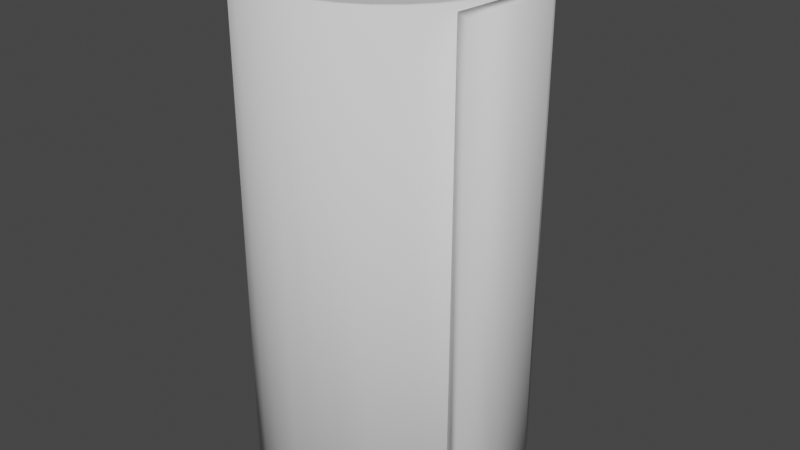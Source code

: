 # Source: Bandage.blend  (saved by Blender 3.1.7; exported with 4.5.12 LTS)
import bpy
from mathutils import Matrix  # noqa: F401  (used for matrix-valued properties, if any)

bpy.ops.wm.read_factory_settings(use_empty=True)
scene = bpy.context.scene
scene.name = 'Scene'

# ---- collections
col_collection = bpy.data.collections.new('Collection'); scene.collection.children.link(col_collection)

# ---- world
world_world = bpy.data.worlds.new('World'); scene.world = world_world
world_world.use_nodes = True; world_world.node_tree.nodes.clear()
_N = world_world.node_tree.nodes; _L = world_world.node_tree.links
n0 = _N.new('ShaderNodeOutputWorld'); n0.name = 'World Output'; n0.location = (300, 300)
n1 = _N.new('ShaderNodeBackground'); n1.name = 'Background'; n1.location = (10, 300)
n1.inputs[0].default_value = (0.05088, 0.05088, 0.05088, 1.0)
_L.new(n1.outputs[0], n0.inputs[0])
n0.is_active_output = True
world_world.color = (0.05088, 0.05088, 0.05088)
world_world.use_sun_shadow = False
world_world.sun_shadow_jitter_overblur = 0.0

# ---- meshes
me_cylinder = bpy.data.meshes.new('Cylinder')
me_cylinder.from_pydata([(-0.006896, 1.0, -1.001), (-0.006896, 1.0, 0.9991), (0.1951, 0.9808, -1.0), (0.1951, 0.9808, 1.0), (0.3827, 0.9239, -1.0), (0.3827, 0.9239, 1.0), (0.5556, 0.8315, -1.0), (0.5556, 0.8315, 1.0), (0.7071, 0.7071, -1.0), (0.7071, 0.7071, 1.0), (0.8315, 0.5556, -1.0), (0.8315, 0.5556, 1.0), (0.9239, 0.3827, -1.0), (0.9239, 0.3827, 1.0), (1.082, 0.1318, -1.0), (1.082, 0.1318, 1.0), (0.8986, 0.06327, -1.0), (0.8986, 0.06327, 1.0), (0.9808, -0.1951, -1.0), (0.9808, -0.1951, 1.0), (0.9239, -0.3827, -1.0), (0.9239, -0.3827, 1.0), (0.8315, -0.5556, -1.0), (0.8315, -0.5556, 1.0), (0.7071, -0.7071, -1.0), (0.7071, -0.7071, 1.0), (0.5556, -0.8315, -1.0), (0.5556, -0.8315, 1.0), (0.3827, -0.9239, -1.0), (0.3827, -0.9239, 1.0), (0.1951, -0.9808, -0.9671), (0.1951, -0.9808, 1.002), (-8.742e-08, -1.0, -0.9671), (-8.742e-08, -1.0, 1.002), (-0.1951, -0.9808, -1.0), (-0.1951, -0.9808, 1.0), (-0.3827, -0.9239, -1.0), (-0.3827, -0.9239, 1.0), (-0.5556, -0.8315, -1.0), (-0.5556, -0.8315, 1.0), (-0.6954, -0.6796, -1.0), (-0.6954, -0.6796, 1.0), (-0.8197, -0.5281, -1.0), (-0.8197, -0.5281, 1.0), (-0.8768, -0.3827, -1.0), (-0.8768, -0.3827, 1.0), (-0.9337, -0.1951, -1.0), (-0.9337, -0.1951, 1.0), (-1.0, 1.192e-08, -1.0), (-1.0, 1.192e-08, 1.0), (-0.9793, 0.1951, -1.0), (-0.9793, 0.1951, 1.0), (-0.9224, 0.3827, -1.0), (-0.9224, 0.3827, 1.0), (-0.8315, 0.5556, -1.0), (-0.8315, 0.5556, 1.0), (-0.7071, 0.7071, -1.0), (-0.7071, 0.7071, 1.0), (-0.5556, 0.8315, -1.0), (-0.5556, 0.8315, 1.0), (-0.3827, 0.9239, -1.0), (-0.3827, 0.9239, 1.0), (-0.202, 0.9808, -1.001), (-0.202, 0.9808, 0.9991), (1.144, -0.3024, 1.0), (1.144, -0.3024, -1.0), (1.007, -0.2152, -1.0), (1.007, -0.2152, 1.0), (1.028, -0.5942, 0.9798), (1.028, -0.5942, -0.9798), (0.8911, -0.507, -0.9798), (0.8911, -0.507, 0.9798), (0.1784, 0.8955, 0.9959), (-0.006004, 0.913, 0.9951), (0.3496, 0.8435, 0.9959), (0.5074, 0.7592, 0.9959), (0.6458, 0.6456, 0.9959), (0.7593, 0.5073, 0.9959), (0.8437, 0.3495, 0.9959), (0.9882, 0.1205, 0.9959), (0.8205, 0.05791, 0.9959), (0.8956, -0.1779, 0.9959), (0.8437, -0.3492, 0.9959), (0.7593, -0.507, 0.9959), (0.6458, -0.6453, 0.9959), (0.5074, -0.7589, 0.9959), (0.3496, -0.8432, 0.9959), (0.1784, -0.8952, 0.9939), (0.000291, -0.9127, 0.9939), (-0.1778, -0.8952, 0.9959), (-0.349, -0.8432, 0.9959), (-0.5069, -0.7589, 0.9959), (-0.6345, -0.6203, 0.9959), (-0.748, -0.4819, 0.9959), (-0.8001, -0.3492, 0.9959), (-0.852, -0.1779, 0.9959), (-0.9126, 0.0001496, 0.9959), (-0.8936, 0.1782, 0.9959), (-0.8417, 0.3495, 0.9959), (-0.7587, 0.5073, 0.9959), (-0.6452, 0.6456, 0.9959), (-0.5069, 0.7592, 0.9959), (-0.349, 0.8435, 0.9959), (-0.1841, 0.8955, 0.9951), (-0.005618, 0.8753, -1.004), (0.1711, 0.8585, -1.004), (0.3353, 0.8087, -1.004), (0.4866, 0.7279, -1.004), (0.6192, 0.619, -1.004), (0.7281, 0.4864, -1.004), (0.8089, 0.3351, -1.004), (0.9475, 0.1156, -1.004), (0.7868, 0.05559, -1.004), (0.8587, -0.1705, -1.004), (0.8089, -0.3347, -1.004), (0.7281, -0.486, -1.004), (0.6192, -0.6186, -1.004), (0.4866, -0.7274, -1.004), (0.3353, -0.8083, -1.004), (0.1711, -0.8581, -0.9765), (0.000417, -0.8749, -0.9765), (-0.1703, -0.8581, -1.004), (-0.3345, -0.8083, -1.004), (-0.4858, -0.7274, -1.004), (-0.6081, -0.5946, -1.004), (-0.717, -0.4619, -1.004), (-0.7669, -0.3347, -1.004), (-0.8167, -0.1705, -1.004), (-0.8747, 0.0002143, -1.004), (-0.8566, 0.1709, -1.004), (-0.8068, 0.3351, -1.004), (-0.7272, 0.4864, -1.004), (-0.6184, 0.619, -1.004), (-0.4858, 0.7279, -1.004), (-0.3345, 0.8087, -1.004), (-0.1763, 0.8585, -1.004), (-0.004761, 0.7868, -0.9723), (0.154, 0.7717, -0.9716), (0.3014, 0.7269, -0.9716), (0.4372, 0.6543, -0.9716), (0.5563, 0.5566, -0.9716), (0.654, 0.4375, -0.9716), (0.7266, 0.3017, -0.9716), (0.8511, 0.1045, -0.9716), (0.7068, 0.05067, -0.9716), (0.7714, -0.1523, -0.9716), (0.7266, -0.2998, -0.9716), (0.654, -0.4356, -0.9716), (0.5563, -0.5547, -0.9716), (0.4372, -0.6524, -0.9716), (0.3014, -0.725, -0.9716), (0.154, -0.7698, -0.9352), (0.0006577, -0.7849, -0.9352), (-0.1526, -0.7698, -0.9716), (-0.3001, -0.725, -0.9716), (-0.4359, -0.6524, -0.9716), (-0.5458, -0.5331, -0.9716), (-0.6435, -0.414, -0.9716), (-0.6883, -0.2998, -0.9716), (-0.7331, -0.1523, -0.9716), (-0.7851, 0.0009537, -0.9716), (-0.7689, 0.1543, -0.9716), (-0.7241, 0.3017, -0.9716), (-0.6527, 0.4375, -0.9716), (-0.555, 0.5566, -0.9716), (-0.4359, 0.6543, -0.9716), (-0.3001, 0.7269, -0.9716), (-0.1581, 0.7717, -0.9723), (0.1479, 0.7397, 0.9706), (-0.004375, 0.7541, 0.9699), (0.2893, 0.6968, 0.9706), (0.4196, 0.6271, 0.9706), (0.5338, 0.5334, 0.9706), (0.6275, 0.4192, 0.9706), (0.6972, 0.2889, 0.9706), (0.8165, 0.09978, 0.9706), (0.6781, 0.04811, 0.9706), (0.7401, -0.1466, 0.9706), (0.6972, -0.288, 0.9706), (0.6275, -0.4183, 0.9706), (0.5338, -0.5325, 0.9706), (0.4196, -0.6263, 0.9706), (0.2893, -0.6959, 0.9706), (0.1479, -0.7388, 0.9594), (0.0008225, -0.7533, 0.9594), (-0.1462, -0.7388, 0.9706), (-0.2876, -0.6959, 0.9706), (-0.4179, -0.6263, 0.9706), (-0.5233, -0.5118, 0.9706), (-0.617, -0.3976, 0.9706), (-0.66, -0.288, 0.9706), (-0.7029, -0.1466, 0.9706), (-0.7529, 0.0004227, 0.9706), (-0.7373, 0.1475, 0.9706), (-0.6944, 0.2889, 0.9706), (-0.6259, 0.4192, 0.9706), (-0.5321, 0.5334, 0.9706), (-0.4179, 0.6271, 0.9706), (-0.2876, 0.6968, 0.9706), (-0.1514, 0.7397, 0.9699)], [], [(0, 1, 3, 2), (2, 3, 5, 4), (4, 5, 7, 6), (6, 7, 9, 8), (8, 9, 11, 10), (10, 11, 13, 12), (12, 13, 15, 14), (17, 16, 66, 67), (16, 17, 19, 18), (18, 19, 21, 20), (20, 21, 23, 22), (22, 23, 25, 24), (24, 25, 27, 26), (26, 27, 29, 28), (28, 29, 31, 30), (30, 31, 33, 32), (32, 33, 35, 34), (34, 35, 37, 36), (36, 37, 39, 38), (38, 39, 41, 40), (40, 41, 43, 42), (42, 43, 45, 44), (44, 45, 47, 46), (46, 47, 49, 48), (48, 49, 51, 50), (50, 51, 53, 52), (52, 53, 55, 54), (54, 55, 57, 56), (56, 57, 59, 58), (58, 59, 61, 60), (11, 9, 76, 77), (60, 61, 63, 62), (62, 63, 1, 0), (26, 28, 118, 117), (67, 66, 70, 71), (16, 14, 65, 66), (15, 17, 67, 64), (14, 15, 64, 65), (69, 68, 71, 70), (66, 65, 69, 70), (64, 67, 71, 68), (65, 64, 68, 69), (95, 94, 190, 191), (29, 27, 85, 86), (47, 45, 94, 95), (3, 1, 73, 72), (1, 63, 103, 73), (21, 19, 81, 82), (39, 37, 90, 91), (57, 55, 99, 100), (13, 11, 77, 78), (31, 29, 86, 87), (49, 47, 95, 96), (5, 3, 72, 74), (23, 21, 82, 83), (41, 39, 91, 92), (59, 57, 100, 101), (15, 13, 78, 79), (33, 31, 87, 88), (51, 49, 96, 97), (7, 5, 74, 75), (25, 23, 83, 84), (43, 41, 92, 93), (61, 59, 101, 102), (17, 15, 79, 80), (35, 33, 88, 89), (53, 51, 97, 98), (9, 7, 75, 76), (27, 25, 84, 85), (45, 43, 93, 94), (63, 61, 102, 103), (19, 17, 80, 81), (37, 35, 89, 90), (55, 53, 98, 99), (129, 130, 162, 161), (44, 46, 127, 126), (0, 2, 105, 104), (62, 0, 104, 135), (18, 20, 114, 113), (36, 38, 123, 122), (54, 56, 132, 131), (10, 12, 110, 109), (28, 30, 119, 118), (46, 48, 128, 127), (2, 4, 106, 105), (20, 22, 115, 114), (38, 40, 124, 123), (56, 58, 133, 132), (12, 14, 111, 110), (30, 32, 120, 119), (48, 50, 129, 128), (4, 6, 107, 106), (22, 24, 116, 115), (40, 42, 125, 124), (58, 60, 134, 133), (14, 16, 112, 111), (32, 34, 121, 120), (50, 52, 130, 129), (6, 8, 108, 107), (24, 26, 117, 116), (42, 44, 126, 125), (60, 62, 135, 134), (16, 18, 113, 112), (34, 36, 122, 121), (52, 54, 131, 130), (8, 10, 109, 108), (136, 137, 138, 139, 140, 141, 142, 143, 144, 145, 146, 147, 148, 149, 150, 151, 152, 153, 154, 155, 156, 157, 158, 159, 160, 161, 162, 163, 164, 165, 166, 167), (116, 117, 149, 148), (130, 131, 163, 162), (117, 118, 150, 149), (104, 105, 137, 136), (131, 132, 164, 163), (118, 119, 151, 150), (105, 106, 138, 137), (132, 133, 165, 164), (119, 120, 152, 151), (106, 107, 139, 138), (133, 134, 166, 165), (120, 121, 153, 152), (107, 108, 140, 139), (134, 135, 167, 166), (121, 122, 154, 153), (108, 109, 141, 140), (135, 104, 136, 167), (122, 123, 155, 154), (109, 110, 142, 141), (123, 124, 156, 155), (110, 111, 143, 142), (124, 125, 157, 156), (111, 112, 144, 143), (125, 126, 158, 157), (112, 113, 145, 144), (126, 127, 159, 158), (113, 114, 146, 145), (127, 128, 160, 159), (114, 115, 147, 146), (128, 129, 161, 160), (115, 116, 148, 147), (168, 169, 199, 198, 197, 196, 195, 194, 193, 192, 191, 190, 189, 188, 187, 186, 185, 184, 183, 182, 181, 180, 179, 178, 177, 176, 175, 174, 173, 172, 171, 170), (82, 81, 177, 178), (96, 95, 191, 192), (83, 82, 178, 179), (97, 96, 192, 193), (84, 83, 179, 180), (98, 97, 193, 194), (85, 84, 180, 181), (99, 98, 194, 195), (86, 85, 181, 182), (72, 73, 169, 168), (100, 99, 195, 196), (87, 86, 182, 183), (74, 72, 168, 170), (101, 100, 196, 197), (88, 87, 183, 184), (75, 74, 170, 171), (102, 101, 197, 198), (89, 88, 184, 185), (76, 75, 171, 172), (103, 102, 198, 199), (90, 89, 185, 186), (77, 76, 172, 173), (73, 103, 199, 169), (91, 90, 186, 187), (78, 77, 173, 174), (92, 91, 187, 188), (79, 78, 174, 175), (93, 92, 188, 189), (80, 79, 175, 176), (94, 93, 189, 190), (81, 80, 176, 177)])
me_cylinder.polygons.foreach_set('use_smooth', [True] * 170)
_uv = me_cylinder.uv_layers.new(name='UVMap')
_uv.uv.foreach_set('vector', [0.3607, 0.6662, 0.3607, 0.9998, 0.3326, 1.0, 0.3326, 0.6664, 0.5967, 0.3326, 0.5967, 0.6662, 0.5731, 0.6662, 0.5731, 0.3326, 0.5731, 0.3326, 0.5731, 0.6662, 0.5455, 0.6662, 0.5455, 0.3326, 0.5455, 0.3326, 0.5455, 0.6662, 0.5151, 0.6662, 0.5151, 0.3326, 0.5151, 0.3326, 0.5151, 0.6662, 0.4829, 0.6662, 0.4829, 0.3326, 0.4829, 0.3326, 0.4829, 0.6662, 0.4502, 0.6662, 0.4502, 0.3326, 0.4502, 0.3326, 0.4502, 0.6662, 0.4008, 0.6662, 0.4008, 0.3326, 0.2579, 0.6662, 0.2579, 0.3326, 0.3078, 0.3326, 0.3078, 0.6662, 0.8768, 0.3326, 0.8768, 0.6662, 0.8325, 0.6662, 0.8325, 0.3326, 0.2579, 0.3326, 0.2579, 0.6662, 0.2348, 0.6662, 0.2348, 0.3326, 0.2348, 0.3326, 0.2348, 0.6662, 0.2076, 0.6662, 0.2076, 0.3326, 0.2076, 0.3326, 0.2076, 0.6662, 0.1774, 0.6662, 0.1774, 0.3326, 0.1774, 0.3326, 0.1774, 0.6662, 0.1453, 0.6662, 0.1453, 0.3326, 0.1453, 0.3326, 0.1453, 0.6662, 0.1126, 0.6662, 0.1126, 0.3326, 0.1126, 0.3326, 0.1126, 0.6662, 0.08052, 0.6666, 0.08052, 0.3381, 0.08052, 0.3381, 0.08052, 0.6666, 0.05031, 0.6666, 0.05031, 0.3381, 0.05031, 0.3381, 0.05031, 0.6666, 0.02312, 0.6662, 0.02312, 0.3326, 0.02312, 0.3326, 0.02312, 0.6662, 0.0, 0.6662, 0.0, 0.3326, 0.8325, 0.3326, 0.8325, 0.6662, 0.8074, 0.6662, 0.8074, 0.3326, 0.8074, 0.3326, 0.8074, 0.6662, 0.7752, 0.6662, 0.7752, 0.3326, 0.7752, 0.3326, 0.7752, 0.6662, 0.7439, 0.6662, 0.7439, 0.3326, 0.7439, 0.3326, 0.7439, 0.6662, 0.7179, 0.6662, 0.7179, 0.3326, 0.7179, 0.3326, 0.7179, 0.6662, 0.6853, 0.6662, 0.6853, 0.3326, 0.6853, 0.3326, 0.6853, 0.6662, 0.651, 0.6662, 0.651, 0.3326, 0.651, 0.3326, 0.651, 0.6662, 0.6222, 0.6662, 0.6222, 0.3326, 0.6222, 0.3326, 0.6222, 0.6662, 0.5967, 0.6662, 0.5967, 0.3326, 0.544, 0.6664, 0.544, 1.0, 0.517, 1.0, 0.517, 0.6664, 0.517, 0.6664, 0.517, 1.0, 0.4867, 1.0, 0.4867, 0.6664, 0.4867, 0.6664, 0.4867, 1.0, 0.4547, 1.0, 0.4547, 0.6664, 0.4547, 0.6664, 0.4547, 1.0, 0.422, 1.0, 0.422, 0.6664, 0.4795, 0.3275, 0.4475, 0.3206, 0.452, 0.3068, 0.4811, 0.3132, 0.422, 0.6664, 0.422, 1.0, 0.3909, 0.9998, 0.3909, 0.6662, 0.3909, 0.6662, 0.3909, 0.9998, 0.3607, 0.9998, 0.3607, 0.6662, 0.3319, 0.1513, 0.3326, 0.184, 0.3118, 0.1823, 0.3113, 0.1537, 0.9169, 0.3326, 0.9169, 0.6662, 0.8768, 0.6629, 0.8768, 0.336, 0.225, 0.03248, 0.2288, 0.0, 0.298, 0.02375, 0.2747, 0.03746, 0.5614, 0.3326, 0.5577, 0.3001, 0.6073, 0.2951, 0.6306, 0.3088, 0.4008, 0.3326, 0.4008, 0.6662, 0.3326, 0.6662, 0.3326, 0.3326, 0.3298, 0.3326, 0.3298, 0.6595, 0.3078, 0.6595, 0.3078, 0.3326, 0.2747, 0.03746, 0.298, 0.02375, 0.3326, 0.06314, 0.3092, 0.07684, 0.6306, 0.3088, 0.6073, 0.2951, 0.6418, 0.2557, 0.6651, 0.2694, 0.957, 0.3326, 0.957, 0.6662, 0.9169, 0.6629, 0.9169, 0.336, 0.4605, 0.02179, 0.4899, 0.0165, 0.4914, 0.04197, 0.4672, 0.04633, 0.6651, 0.1485, 0.6645, 0.1812, 0.6501, 0.1796, 0.6506, 0.1498, 0.4569, 0.008358, 0.4891, 0.002566, 0.4899, 0.0165, 0.4605, 0.02179, 0.368, 0.2653, 0.3498, 0.2368, 0.3628, 0.2303, 0.3794, 0.2563, 0.3498, 0.2368, 0.3378, 0.2063, 0.3519, 0.2025, 0.3628, 0.2303, 0.6258, 0.27, 0.6023, 0.2927, 0.5933, 0.2814, 0.6147, 0.2606, 0.5801, 0.0162, 0.607, 0.03486, 0.5975, 0.04598, 0.573, 0.02895, 0.3401, 0.1105, 0.3532, 0.08054, 0.3659, 0.08769, 0.3539, 0.1151, 0.5122, 0.3281, 0.4795, 0.3275, 0.4811, 0.3132, 0.511, 0.3137, 0.6593, 0.1164, 0.6651, 0.1485, 0.6506, 0.1498, 0.6453, 0.1204, 0.4229, 0.01333, 0.4569, 0.008358, 0.4605, 0.02179, 0.4295, 0.02633, 0.3907, 0.2888, 0.368, 0.2653, 0.3794, 0.2563, 0.4001, 0.2778, 0.6445, 0.2432, 0.6258, 0.27, 0.6147, 0.2606, 0.6318, 0.2361, 0.547, 0.006964, 0.5801, 0.0162, 0.573, 0.02895, 0.5428, 0.02052, 0.3332, 0.1425, 0.3401, 0.1105, 0.3539, 0.1151, 0.3476, 0.1442, 0.5614, 0.3326, 0.5122, 0.3281, 0.511, 0.3137, 0.556, 0.3178, 0.6473, 0.08592, 0.6593, 0.1164, 0.6453, 0.1204, 0.6344, 0.09259, 0.3955, 0.03122, 0.4229, 0.01333, 0.4295, 0.02633, 0.4045, 0.04266, 0.4175, 0.3075, 0.3907, 0.2888, 0.4001, 0.2778, 0.4246, 0.2949, 0.6575, 0.2132, 0.6445, 0.2432, 0.6318, 0.2361, 0.6437, 0.2088, 0.515, 0.0, 0.547, 0.006964, 0.5428, 0.02052, 0.5136, 0.01416, 0.3326, 0.1752, 0.3332, 0.1425, 0.3476, 0.1442, 0.347, 0.1741, 0.5577, 0.3001, 0.5614, 0.3326, 0.556, 0.3178, 0.5525, 0.2881, 0.6297, 0.0584, 0.6473, 0.08592, 0.6344, 0.09259, 0.6183, 0.06747, 0.372, 0.05392, 0.3955, 0.03122, 0.4045, 0.04266, 0.383, 0.06338, 0.4475, 0.3206, 0.4175, 0.3075, 0.4246, 0.2949, 0.452, 0.3068, 0.6645, 0.1812, 0.6575, 0.2132, 0.6437, 0.2088, 0.6501, 0.1796, 0.4891, 0.002566, 0.515, 0.0, 0.5136, 0.01416, 0.4899, 0.0165, 0.3378, 0.2063, 0.3326, 0.1752, 0.347, 0.1741, 0.3519, 0.2025, 0.6023, 0.2927, 0.5577, 0.3001, 0.5525, 0.2881, 0.5933, 0.2814, 0.607, 0.03486, 0.6297, 0.0584, 0.6183, 0.06747, 0.5975, 0.04598, 0.3532, 0.08054, 0.372, 0.05392, 0.383, 0.06338, 0.3659, 0.08769, 0.0759, 0.2851, 0.05529, 0.2652, 0.06657, 0.2555, 0.08508, 0.2733, 0.1566, 0.3301, 0.1244, 0.3243, 0.1296, 0.305, 0.1578, 0.3101, 0.0172, 0.09593, 0.03538, 0.06738, 0.05172, 0.08022, 0.03581, 0.1052, 0.005253, 0.1264, 0.0172, 0.09593, 0.03581, 0.1052, 0.02535, 0.1318, 0.2697, 0.03987, 0.2932, 0.06256, 0.2774, 0.07599, 0.2567, 0.05614, 0.2745, 0.2977, 0.2477, 0.3164, 0.2375, 0.2981, 0.261, 0.2818, 0.02067, 0.2522, 0.007592, 0.2222, 0.0274, 0.2157, 0.03885, 0.2419, 0.1468, 0.005103, 0.1795, 0.004491, 0.1779, 0.02518, 0.1492, 0.02571, 0.3326, 0.184, 0.3268, 0.2162, 0.3068, 0.2104, 0.3118, 0.1823, 0.1244, 0.3243, 0.09042, 0.3193, 0.09989, 0.3007, 0.1296, 0.305, 0.03538, 0.06738, 0.05806, 0.04383, 0.07157, 0.05961, 0.05172, 0.08022, 0.2932, 0.06256, 0.3119, 0.0894, 0.2937, 0.09949, 0.2774, 0.07599, 0.2477, 0.3164, 0.2145, 0.3256, 0.2085, 0.3062, 0.2375, 0.2981, 0.007592, 0.2222, 0.0006129, 0.1902, 0.02129, 0.1877, 0.0274, 0.2157, 0.1795, 0.004491, 0.2288, 0.0, 0.221, 0.02125, 0.1779, 0.02518, 0.3268, 0.2162, 0.3149, 0.2466, 0.2963, 0.2371, 0.3068, 0.2104, 0.09042, 0.3193, 0.06301, 0.3015, 0.0759, 0.2851, 0.09989, 0.3007, 0.05806, 0.04383, 0.0849, 0.02516, 0.09506, 0.04327, 0.07157, 0.05961, 0.3119, 0.0894, 0.325, 0.1194, 0.3051, 0.1257, 0.2937, 0.09949, 0.2145, 0.3256, 0.1825, 0.3326, 0.1805, 0.3123, 0.2085, 0.3062, 0.0006129, 0.1902, 0.0, 0.1575, 0.02076, 0.1591, 0.02129, 0.1877, 0.2288, 0.0, 0.225, 0.03248, 0.2177, 0.04968, 0.221, 0.02125, 0.3149, 0.2466, 0.2972, 0.2742, 0.2808, 0.2612, 0.2963, 0.2371, 0.06301, 0.3015, 0.03946, 0.2788, 0.05529, 0.2652, 0.0759, 0.2851, 0.0849, 0.02516, 0.1149, 0.01208, 0.1213, 0.03182, 0.09506, 0.04327, 0.325, 0.1194, 0.3319, 0.1513, 0.3113, 0.1537, 0.3051, 0.1257, 0.1825, 0.3326, 0.1566, 0.3301, 0.1578, 0.3101, 0.1805, 0.3123, 0.0, 0.1575, 0.005253, 0.1264, 0.02535, 0.1318, 0.02076, 0.1591, 0.225, 0.03248, 0.2697, 0.03987, 0.2567, 0.05614, 0.2177, 0.04968, 0.2972, 0.2742, 0.2745, 0.2977, 0.261, 0.2818, 0.2808, 0.2612, 0.03946, 0.2788, 0.02067, 0.2522, 0.03885, 0.2419, 0.05529, 0.2652, 0.1149, 0.01208, 0.1468, 0.005103, 0.1492, 0.02571, 0.1213, 0.03182, 0.04908, 0.1118, 0.06337, 0.08935, 0.08119, 0.07084, 0.1023, 0.05617, 0.1258, 0.04589, 0.1509, 0.04041, 0.1766, 0.03993, 0.2154, 0.0364, 0.2124, 0.06192, 0.2475, 0.06773, 0.266, 0.08556, 0.2807, 0.1067, 0.2909, 0.1302, 0.2964, 0.1553, 0.2969, 0.181, 0.2924, 0.2063, 0.283, 0.2302, 0.2691, 0.2518, 0.2513, 0.2703, 0.2302, 0.285, 0.2041, 0.2923, 0.179, 0.2978, 0.1586, 0.2958, 0.1333, 0.2912, 0.1066, 0.2873, 0.08508, 0.2733, 0.06657, 0.2555, 0.05181, 0.2345, 0.04153, 0.211, 0.03605, 0.1859, 0.03557, 0.1602, 0.03969, 0.1357, 0.3051, 0.1257, 0.3113, 0.1537, 0.2964, 0.1553, 0.2909, 0.1302, 0.05529, 0.2652, 0.03885, 0.2419, 0.05181, 0.2345, 0.06657, 0.2555, 0.3113, 0.1537, 0.3118, 0.1823, 0.2969, 0.181, 0.2964, 0.1553, 0.03581, 0.1052, 0.05172, 0.08022, 0.06337, 0.08935, 0.04908, 0.1118, 0.03885, 0.2419, 0.0274, 0.2157, 0.04153, 0.211, 0.05181, 0.2345, 0.3118, 0.1823, 0.3068, 0.2104, 0.2924, 0.2063, 0.2969, 0.181, 0.05172, 0.08022, 0.07157, 0.05961, 0.08119, 0.07084, 0.06337, 0.08935, 0.0274, 0.2157, 0.02129, 0.1877, 0.03605, 0.1859, 0.04153, 0.211, 0.3068, 0.2104, 0.2963, 0.2371, 0.283, 0.2302, 0.2924, 0.2063, 0.07157, 0.05961, 0.09506, 0.04327, 0.1023, 0.05617, 0.08119, 0.07084, 0.02129, 0.1877, 0.02076, 0.1591, 0.03557, 0.1602, 0.03605, 0.1859, 0.2963, 0.2371, 0.2808, 0.2612, 0.2691, 0.2518, 0.283, 0.2302, 0.09506, 0.04327, 0.1213, 0.03182, 0.1258, 0.04589, 0.1023, 0.05617, 0.02076, 0.1591, 0.02535, 0.1318, 0.03969, 0.1357, 0.03557, 0.1602, 0.2808, 0.2612, 0.261, 0.2818, 0.2513, 0.2703, 0.2691, 0.2518, 0.1213, 0.03182, 0.1492, 0.02571, 0.1509, 0.04041, 0.1258, 0.04589, 0.02535, 0.1318, 0.03581, 0.1052, 0.04908, 0.1118, 0.03969, 0.1357, 0.261, 0.2818, 0.2375, 0.2981, 0.2302, 0.285, 0.2513, 0.2703, 0.1492, 0.02571, 0.1779, 0.02518, 0.1766, 0.03993, 0.1509, 0.04041, 0.2375, 0.2981, 0.2085, 0.3062, 0.2041, 0.2923, 0.2302, 0.285, 0.1779, 0.02518, 0.221, 0.02125, 0.2154, 0.0364, 0.1766, 0.03993, 0.2085, 0.3062, 0.1805, 0.3123, 0.179, 0.2978, 0.2041, 0.2923, 0.6651, 0.0405, 0.6651, 0.01215, 0.6704, 0.0, 0.6704, 0.02546, 0.1805, 0.3123, 0.1578, 0.3101, 0.1586, 0.2958, 0.179, 0.2978, 0.2177, 0.04968, 0.2567, 0.05614, 0.2475, 0.06773, 0.2124, 0.06192, 0.1578, 0.3101, 0.1296, 0.305, 0.1333, 0.2912, 0.1586, 0.2958, 0.2567, 0.05614, 0.2774, 0.07599, 0.266, 0.08556, 0.2475, 0.06773, 0.1296, 0.305, 0.09989, 0.3007, 0.1066, 0.2873, 0.1333, 0.2912, 0.2774, 0.07599, 0.2937, 0.09949, 0.2807, 0.1067, 0.266, 0.08556, 0.09989, 0.3007, 0.0759, 0.2851, 0.08508, 0.2733, 0.1066, 0.2873, 0.2937, 0.09949, 0.3051, 0.1257, 0.2909, 0.1302, 0.2807, 0.1067, 0.4002, 0.24, 0.3864, 0.2185, 0.3774, 0.1955, 0.3735, 0.1721, 0.3739, 0.1474, 0.3792, 0.1233, 0.389, 0.1007, 0.4032, 0.08067, 0.4209, 0.06356, 0.4415, 0.05008, 0.4672, 0.04633, 0.4914, 0.04197, 0.511, 0.04003, 0.5351, 0.04528, 0.5601, 0.05224, 0.5803, 0.06631, 0.5974, 0.08405, 0.6107, 0.1048, 0.6197, 0.1277, 0.6241, 0.152, 0.6237, 0.1766, 0.6184, 0.2007, 0.6086, 0.2233, 0.5945, 0.2435, 0.5768, 0.2607, 0.5431, 0.2662, 0.546, 0.2907, 0.5088, 0.2874, 0.4842, 0.2869, 0.4601, 0.2817, 0.4375, 0.2718, 0.4173, 0.2577, 0.6147, 0.2606, 0.5933, 0.2814, 0.5768, 0.2607, 0.5945, 0.2435, 0.4295, 0.02633, 0.4605, 0.02179, 0.4672, 0.04633, 0.4415, 0.05008, 0.6318, 0.2361, 0.6147, 0.2606, 0.5945, 0.2435, 0.6086, 0.2233, 0.4045, 0.04266, 0.4295, 0.02633, 0.4415, 0.05008, 0.4209, 0.06356, 0.6437, 0.2088, 0.6318, 0.2361, 0.6086, 0.2233, 0.6184, 0.2007, 0.383, 0.06338, 0.4045, 0.04266, 0.4209, 0.06356, 0.4032, 0.08067, 0.6501, 0.1796, 0.6437, 0.2088, 0.6184, 0.2007, 0.6237, 0.1766, 0.3659, 0.08769, 0.383, 0.06338, 0.4032, 0.08067, 0.389, 0.1007, 0.6506, 0.1498, 0.6501, 0.1796, 0.6237, 0.1766, 0.6241, 0.152, 0.3794, 0.2563, 0.3628, 0.2303, 0.3864, 0.2185, 0.4002, 0.24, 0.3539, 0.1151, 0.3659, 0.08769, 0.389, 0.1007, 0.3792, 0.1233, 0.6453, 0.1204, 0.6506, 0.1498, 0.6241, 0.152, 0.6197, 0.1277, 0.4001, 0.2778, 0.3794, 0.2563, 0.4002, 0.24, 0.4173, 0.2577, 0.3476, 0.1442, 0.3539, 0.1151, 0.3792, 0.1233, 0.3739, 0.1474, 0.6344, 0.09259, 0.6453, 0.1204, 0.6197, 0.1277, 0.6107, 0.1048, 0.4246, 0.2949, 0.4001, 0.2778, 0.4173, 0.2577, 0.4375, 0.2718, 0.347, 0.1741, 0.3476, 0.1442, 0.3739, 0.1474, 0.3735, 0.1721, 0.6183, 0.06747, 0.6344, 0.09259, 0.6107, 0.1048, 0.5974, 0.08405, 0.452, 0.3068, 0.4246, 0.2949, 0.4375, 0.2718, 0.4601, 0.2817, 0.3519, 0.2025, 0.347, 0.1741, 0.3735, 0.1721, 0.3774, 0.1955, 0.5975, 0.04598, 0.6183, 0.06747, 0.5974, 0.08405, 0.5803, 0.06631, 0.4811, 0.3132, 0.452, 0.3068, 0.4601, 0.2817, 0.4842, 0.2869, 0.3628, 0.2303, 0.3519, 0.2025, 0.3774, 0.1955, 0.3864, 0.2185, 0.573, 0.02895, 0.5975, 0.04598, 0.5803, 0.06631, 0.5601, 0.05224, 0.511, 0.3137, 0.4811, 0.3132, 0.4842, 0.2869, 0.5088, 0.2874, 0.5428, 0.02052, 0.573, 0.02895, 0.5601, 0.05224, 0.5351, 0.04528, 0.556, 0.3178, 0.511, 0.3137, 0.5088, 0.2874, 0.546, 0.2907, 0.5136, 0.01416, 0.5428, 0.02052, 0.5351, 0.04528, 0.511, 0.04003, 0.5525, 0.2881, 0.556, 0.3178, 0.546, 0.2907, 0.5431, 0.2662, 0.4899, 0.0165, 0.5136, 0.01416, 0.511, 0.04003, 0.4914, 0.04197, 0.5933, 0.2814, 0.5525, 0.2881, 0.5431, 0.2662, 0.5768, 0.2607])
me_cylinder.use_remesh_fix_poles = True
me_cylinder.use_remesh_preserve_attributes = False
me_cylinder.update()

# ---- objects
ob_cylinder = bpy.data.objects.new('Cylinder', me_cylinder)

# ---- transforms, parenting, visibility, modifiers, constraints
ob_cylinder.location = (0.0, 0.0, 0.0)
ob_cylinder.scale = (1.0, 1.0, 1.768)

# ---- collection membership
col_collection.objects.link(ob_cylinder)

# ---- scene / render settings (as saved in the file)
scene.frame_start = 1; scene.frame_end = 250; scene.frame_set(1)
scene.render.engine = 'BLENDER_EEVEE_NEXT'
scene.cycles.sampling_pattern = 'TABULATED_SOBOL'
scene.cycles.use_light_tree = False
scene.view_settings.view_transform = 'Filmic'
bpy.context.view_layer.update()

# ---- added for rendering (the .blend has no active camera and no usable light): camera, sun
cam_auto = bpy.data.cameras.new('AutoCamera')
cam_auto.lens = 50.0
cam_auto.sensor_width = 36.0
cam_auto.clip_end = 1000.0
ob_auto_camera = bpy.data.objects.new('AutoCamera', cam_auto)
scene.collection.objects.link(ob_auto_camera)
ob_auto_camera.location = (4.33051, -5.11013, 3.40471)
ob_auto_camera.rotation_euler = (1.09748, -7.21219e-08, 0.694738)
scene.camera = ob_auto_camera
light_auto_sun = bpy.data.lights.new('AutoSun', 'SUN')
light_auto_sun.energy = 3.0
light_auto_sun.angle = 0.0523599
ob_auto_sun = bpy.data.objects.new('AutoSun', light_auto_sun)
scene.collection.objects.link(ob_auto_sun)
ob_auto_sun.rotation_euler = (0.872665, 0.174533, 0.523599)
bpy.context.view_layer.update()

